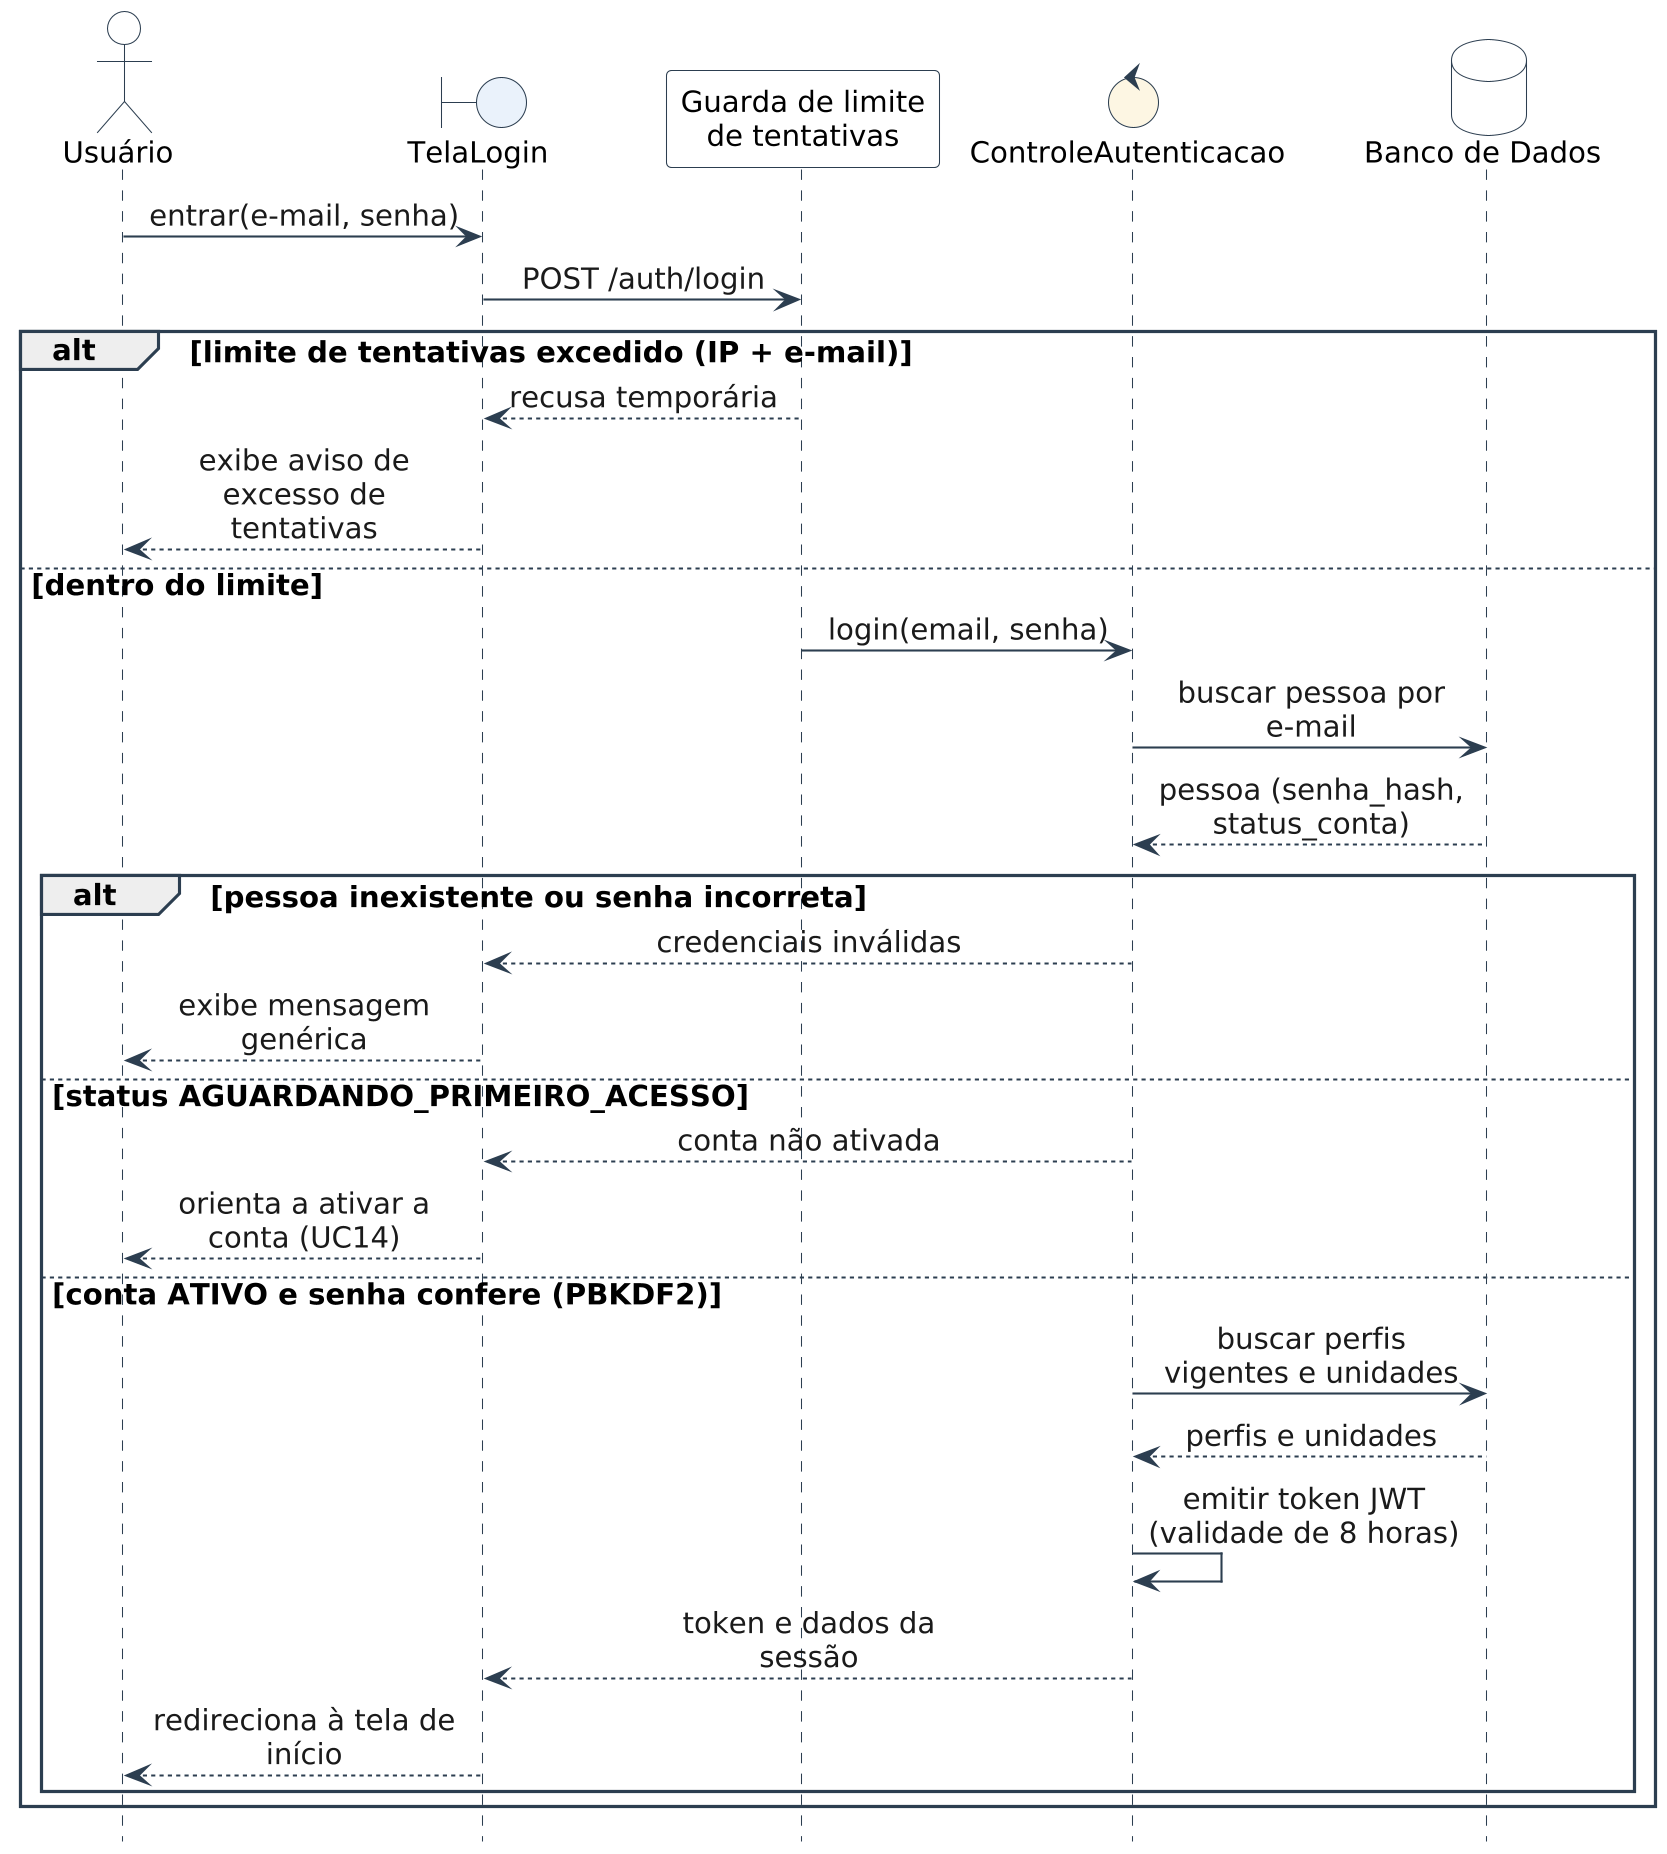

The diagram above was rendered by PlantUML. Its source (embedded in the PNG):
@startuml 03_seq_uc01
skinparam dpi 200
skinparam backgroundColor #FFFFFF
skinparam defaultFontName Arial
skinparam defaultFontSize 14
skinparam shadowing false
skinparam sequenceMessageAlign center
skinparam responseMessageBelowArrow true
skinparam ArrowColor #2C3E50
skinparam ArrowFontColor #1A1A1A
skinparam sequence {
  LifeLineBorderColor #2C3E50
  ParticipantBorderColor #2C3E50
  ParticipantBackgroundColor #FFFFFF
  ActorBorderColor #2C3E50
  ActorBackgroundColor #FFFFFF
  BoxBorderColor #2C3E50
  GroupBorderColor #2C3E50
  GroupHeaderFontStyle bold
  DividerBorderColor #2C3E50
}
skinparam boundary {
  BackgroundColor #EAF2FB
  BorderColor #2C3E50
}
skinparam control {
  BackgroundColor #FDF6E3
  BorderColor #2C3E50
}
skinparam database {
  BackgroundColor #FFFFFF
  BorderColor #2C3E50
}
skinparam note {
  BackgroundColor #FFFFFF
  BorderColor #2C3E50
}
hide footbox
skinparam maxMessageSize 150
skinparam ParticipantPadding 4
skinparam BoxPadding 4

actor "Usuário" as U
boundary "TelaLogin" as T
participant "Guarda de limite\nde tentativas" as G
control "ControleAutenticacao" as C
database "Banco de Dados" as BD

U -> T : entrar(e-mail, senha)
T -> G : POST /auth/login
alt limite de tentativas excedido (IP + e-mail)
  G --> T : recusa temporária
  T --> U : exibe aviso de excesso de tentativas
else dentro do limite
  G -> C : login(email, senha)
  C -> BD : buscar pessoa por e-mail
  BD --> C : pessoa (senha_hash, status_conta)
  alt pessoa inexistente ou senha incorreta
    C --> T : credenciais inválidas
    T --> U : exibe mensagem genérica
  else status AGUARDANDO_PRIMEIRO_ACESSO
    C --> T : conta não ativada
    T --> U : orienta a ativar a conta (UC14)
  else conta ATIVO e senha confere (PBKDF2)
    C -> BD : buscar perfis vigentes e unidades
    BD --> C : perfis e unidades
    C -> C : emitir token JWT (validade de 8 horas)
    C --> T : token e dados da sessão
    T --> U : redireciona à tela de início
  end
end
@enduml